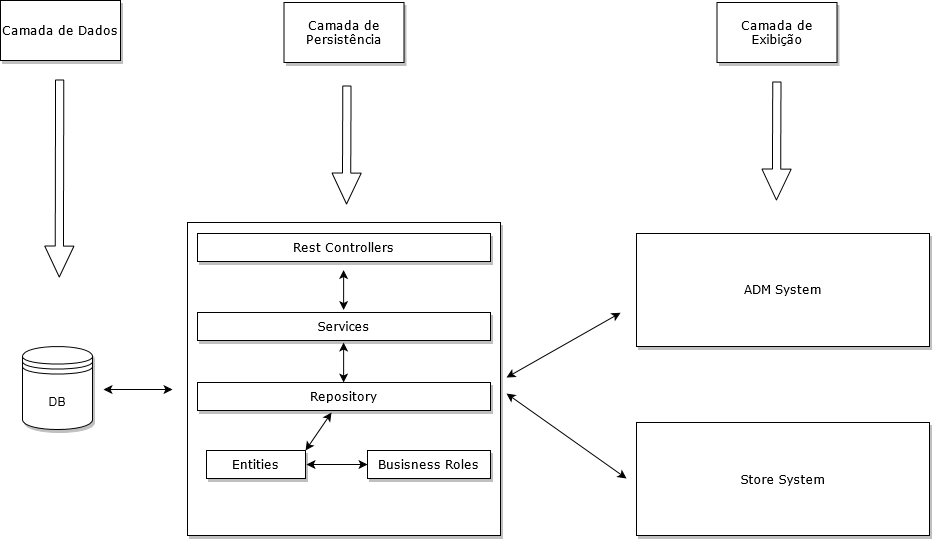

The diagram above was exported from draw.io. Its source (the exported page's mxGraphModel, read from the mxfile embedded in the PNG):
<mxGraphModel dx="619" dy="531" grid="1" gridSize="10" guides="1" tooltips="1" connect="1" arrows="1" fold="1" page="1" pageScale="1" pageWidth="827" pageHeight="1169" background="#FFFFFF" math="0" shadow="0">
  <root>
    <mxCell id="0" />
    <mxCell id="1" parent="0" />
    <mxCell id="ZxulWryZqwTL2dXwmLc7-18" value="DB" style="shape=datastore;whiteSpace=wrap;html=1;shadow=1;fillColor=#ffffff;gradientColor=#ffffff;" parent="1" vertex="1">
      <mxGeometry x="36" y="384" width="70" height="83" as="geometry" />
    </mxCell>
    <object label="" id="ZxulWryZqwTL2dXwmLc7-22">
      <mxCell style="whiteSpace=wrap;html=1;aspect=fixed;shadow=1;fillColor=#ffffff;gradientColor=#ffffff;fontFamily=Verdana;fontStyle=2" parent="1" vertex="1">
        <mxGeometry x="201" y="260" width="313" height="313" as="geometry" />
      </mxCell>
    </object>
    <mxCell id="ZxulWryZqwTL2dXwmLc7-24" value="" style="endArrow=classic;startArrow=classic;html=1;fontFamily=Verdana;" parent="1" edge="1">
      <mxGeometry width="50" height="50" relative="1" as="geometry">
        <mxPoint x="117" y="427" as="sourcePoint" />
        <mxPoint x="186" y="427" as="targetPoint" />
      </mxGeometry>
    </mxCell>
    <mxCell id="ZxulWryZqwTL2dXwmLc7-28" value="Rest Controllers " style="rounded=0;whiteSpace=wrap;html=1;shadow=1;fontFamily=Verdana;fillColor=#ffffff;gradientColor=#ffffff;" parent="1" vertex="1">
      <mxGeometry x="211" y="271" width="293" height="28" as="geometry" />
    </mxCell>
    <mxCell id="ZxulWryZqwTL2dXwmLc7-31" value="" style="endArrow=classic;startArrow=classic;html=1;fontFamily=Verdana;entryX=0;entryY=0.25;entryDx=0;entryDy=0;" parent="1" edge="1">
      <mxGeometry width="50" height="50" relative="1" as="geometry">
        <mxPoint x="520" y="415" as="sourcePoint" />
        <mxPoint x="634" y="350.25" as="targetPoint" />
      </mxGeometry>
    </mxCell>
    <mxCell id="ZxulWryZqwTL2dXwmLc7-35" value="Store System" style="rounded=0;whiteSpace=wrap;html=1;shadow=1;fontFamily=Verdana;fillColor=#ffffff;gradientColor=#ffffff;" parent="1" vertex="1">
      <mxGeometry x="650" y="460" width="293" height="113" as="geometry" />
    </mxCell>
    <mxCell id="ZxulWryZqwTL2dXwmLc7-36" value="ADM System" style="rounded=0;whiteSpace=wrap;html=1;shadow=1;fontFamily=Verdana;fillColor=#ffffff;gradientColor=#ffffff;" parent="1" vertex="1">
      <mxGeometry x="650" y="271" width="293" height="113" as="geometry" />
    </mxCell>
    <mxCell id="ZxulWryZqwTL2dXwmLc7-39" value="Camada de Dados" style="rounded=0;whiteSpace=wrap;html=1;shadow=1;fontFamily=Verdana;fillColor=#ffffff;gradientColor=#ffffff;" parent="1" vertex="1">
      <mxGeometry x="14" y="38" width="120" height="60" as="geometry" />
    </mxCell>
    <mxCell id="ZxulWryZqwTL2dXwmLc7-40" value="Camada de Persistência" style="rounded=0;whiteSpace=wrap;html=1;shadow=1;fontFamily=Verdana;fillColor=#ffffff;gradientColor=#ffffff;" parent="1" vertex="1">
      <mxGeometry x="297.5" y="40" width="120" height="60" as="geometry" />
    </mxCell>
    <mxCell id="ZxulWryZqwTL2dXwmLc7-41" value="Camada de Exibição" style="rounded=0;whiteSpace=wrap;html=1;shadow=1;fontFamily=Verdana;fillColor=#ffffff;gradientColor=#ffffff;" parent="1" vertex="1">
      <mxGeometry x="730.5" y="40" width="120" height="60" as="geometry" />
    </mxCell>
    <mxCell id="ZxulWryZqwTL2dXwmLc7-42" value="" style="shape=flexArrow;endArrow=classic;html=1;fontFamily=Verdana;width=8.23529411764706;endSize=9.988235294117647;" parent="1" edge="1">
      <mxGeometry width="50" height="50" relative="1" as="geometry">
        <mxPoint x="73.16000000000003" y="117" as="sourcePoint" />
        <mxPoint x="72.75" y="315" as="targetPoint" />
      </mxGeometry>
    </mxCell>
    <mxCell id="ZxulWryZqwTL2dXwmLc7-43" value="" style="shape=flexArrow;endArrow=classic;html=1;fontFamily=Verdana;width=8.23529411764706;endSize=9.988235294117647;" parent="1" edge="1">
      <mxGeometry width="50" height="50" relative="1" as="geometry">
        <mxPoint x="360.4100000000001" y="123" as="sourcePoint" />
        <mxPoint x="360" y="242" as="targetPoint" />
      </mxGeometry>
    </mxCell>
    <mxCell id="ZxulWryZqwTL2dXwmLc7-44" value="" style="shape=flexArrow;endArrow=classic;html=1;fontFamily=Verdana;width=8.23529411764706;endSize=9.988235294117647;" parent="1" edge="1">
      <mxGeometry width="50" height="50" relative="1" as="geometry">
        <mxPoint x="790.3200000000002" y="119" as="sourcePoint" />
        <mxPoint x="789.9100000000001" y="238" as="targetPoint" />
      </mxGeometry>
    </mxCell>
    <mxCell id="Q2E8EqWxKPB-AUfbW22T-1" value="Services" style="rounded=0;whiteSpace=wrap;html=1;shadow=1;fontFamily=Verdana;fillColor=#ffffff;gradientColor=#ffffff;" vertex="1" parent="1">
      <mxGeometry x="211" y="350" width="293" height="28" as="geometry" />
    </mxCell>
    <mxCell id="Q2E8EqWxKPB-AUfbW22T-2" value="Repository" style="rounded=0;whiteSpace=wrap;html=1;shadow=1;fontFamily=Verdana;fillColor=#ffffff;gradientColor=#ffffff;" vertex="1" parent="1">
      <mxGeometry x="211" y="420" width="293" height="28" as="geometry" />
    </mxCell>
    <mxCell id="Q2E8EqWxKPB-AUfbW22T-3" value="Busisness Roles" style="rounded=0;whiteSpace=wrap;html=1;shadow=1;fontFamily=Verdana;fillColor=#ffffff;gradientColor=#ffffff;" vertex="1" parent="1">
      <mxGeometry x="381" y="488" width="123" height="28" as="geometry" />
    </mxCell>
    <mxCell id="Q2E8EqWxKPB-AUfbW22T-4" value="Entities" style="rounded=0;whiteSpace=wrap;html=1;shadow=1;fontFamily=Verdana;fillColor=#ffffff;gradientColor=#ffffff;" vertex="1" parent="1">
      <mxGeometry x="220" y="488" width="99" height="28" as="geometry" />
    </mxCell>
    <mxCell id="Q2E8EqWxKPB-AUfbW22T-5" value="" style="endArrow=classic;startArrow=classic;html=1;" edge="1" parent="1">
      <mxGeometry width="50" height="50" relative="1" as="geometry">
        <mxPoint x="357.08" y="420" as="sourcePoint" />
        <mxPoint x="357.08" y="380" as="targetPoint" />
      </mxGeometry>
    </mxCell>
    <mxCell id="Q2E8EqWxKPB-AUfbW22T-9" value="" style="endArrow=classic;startArrow=classic;html=1;" edge="1" parent="1">
      <mxGeometry width="50" height="50" relative="1" as="geometry">
        <mxPoint x="357.0799999999999" y="347.5" as="sourcePoint" />
        <mxPoint x="357.0799999999999" y="307.5" as="targetPoint" />
      </mxGeometry>
    </mxCell>
    <mxCell id="Q2E8EqWxKPB-AUfbW22T-13" value="" style="endArrow=classic;startArrow=classic;html=1;" edge="1" parent="1">
      <mxGeometry width="50" height="50" relative="1" as="geometry">
        <mxPoint x="345" y="450" as="sourcePoint" />
        <mxPoint x="319" y="488" as="targetPoint" />
      </mxGeometry>
    </mxCell>
    <mxCell id="Q2E8EqWxKPB-AUfbW22T-14" value="" style="endArrow=classic;startArrow=classic;html=1;fontFamily=Verdana;entryX=0;entryY=0.5;entryDx=0;entryDy=0;" edge="1" parent="1" target="Q2E8EqWxKPB-AUfbW22T-3">
      <mxGeometry width="50" height="50" relative="1" as="geometry">
        <mxPoint x="320" y="502" as="sourcePoint" />
        <mxPoint x="371" y="501.58" as="targetPoint" />
        <Array as="points">
          <mxPoint x="350" y="502" />
        </Array>
      </mxGeometry>
    </mxCell>
    <mxCell id="Q2E8EqWxKPB-AUfbW22T-17" value="" style="endArrow=classic;startArrow=classic;html=1;fontFamily=Verdana;" edge="1" parent="1">
      <mxGeometry width="50" height="50" relative="1" as="geometry">
        <mxPoint x="520" y="431" as="sourcePoint" />
        <mxPoint x="640" y="516" as="targetPoint" />
      </mxGeometry>
    </mxCell>
  </root>
</mxGraphModel>